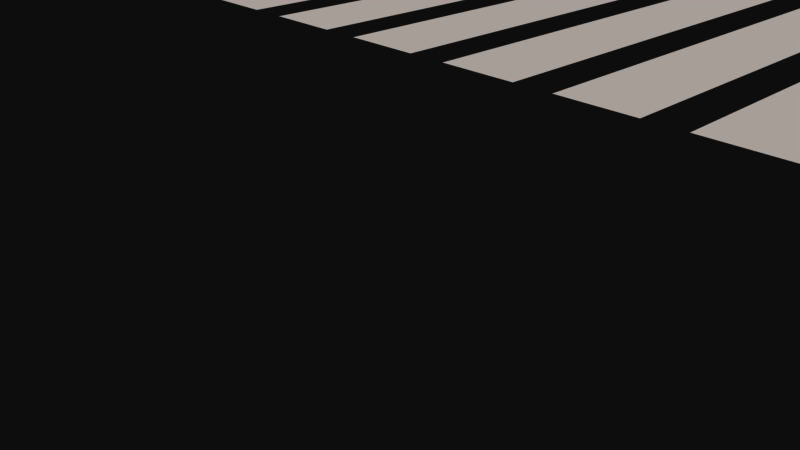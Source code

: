 # Source: landing_strip.blend  (saved by Blender 2.79.0; exported with 4.5.12 LTS)
import bpy
from mathutils import Matrix  # noqa: F401  (used for matrix-valued properties, if any)

bpy.ops.wm.read_factory_settings(use_empty=True)
scene = bpy.context.scene
scene.name = 'Scene'

# ---- collections
col_collection_1 = bpy.data.collections.new('Collection 1'); scene.collection.children.link(col_collection_1)

# ---- materials (node trees are filled in below, after node groups)
mat_markings = bpy.data.materials.new('Markings')
mat_markings.alpha_threshold = 0.0
mat_markings.use_transparent_shadow = False
mat_markings.diffuse_color = (1.0, 0.9451, 0.9098, 1.0)
mat_markings.roughness = 0.5

# ---- material node trees

# ---- world
world_world = bpy.data.worlds.new('World'); scene.world = world_world
world_world.color = (0.05088, 0.05088, 0.05088)
world_world.use_sun_shadow = False
world_world.sun_shadow_jitter_overblur = 0.0
world_world.cycles.sampling_method = 'MANUAL'

# ---- cameras
cam_camera = bpy.data.cameras.new('Camera')
cam_camera.clip_end = 100.0
cam_camera.lens = 35.0
cam_camera.sensor_width = 32.0
cam_camera.sensor_height = 18.0
cam_camera.ortho_scale = 7.314
cam_camera.dof.focus_distance = 0.0
cam_camera.dof.aperture_fstop = 128.0

# ---- meshes
me_plane = bpy.data.meshes.new('Plane')
me_plane.from_pydata([(-5.5, 7.0, -3.941e-08), (-3.5, 7.0, -3.941e-08), (-5.5, 37.0, -3.941e-08), (-3.5, 37.0, -3.941e-08), (-2.5, 7.0, -3.941e-08), (-0.5, 7.0, -3.941e-08), (-2.5, 37.0, -3.941e-08), (-0.5, 37.0, -3.941e-08), (0.5, 7.0, -3.941e-08), (2.5, 7.0, -3.941e-08), (0.5, 37.0, -3.941e-08), (2.5, 37.0, -3.941e-08), (3.5, 7.0, -3.941e-08), (5.5, 7.0, -3.941e-08), (3.5, 37.0, -3.941e-08), (5.5, 37.0, -3.941e-08), (-15.0, 0.0, -3.941e-08), (15.0, 0.0, -3.941e-08), (-15.0, 1500.0, -3.941e-08), (15.0, 1500.0, -3.941e-08), (-11.5, 7.0, -3.941e-08), (-9.5, 7.0, -3.941e-08), (-11.5, 37.0, -3.941e-08), (-9.5, 37.0, -3.941e-08), (-8.5, 7.0, -3.941e-08), (-6.5, 7.0, -3.941e-08), (-8.5, 37.0, -3.941e-08), (-6.5, 37.0, -3.941e-08), (6.5, 7.0, -3.941e-08), (8.5, 7.0, -3.941e-08), (6.5, 37.0, -3.941e-08), (8.5, 37.0, -3.941e-08), (9.5, 7.0, -3.941e-08), (11.5, 7.0, -3.941e-08), (9.5, 37.0, -3.941e-08), (11.5, 37.0, -3.941e-08), (-14.5, 7.0, -3.941e-08), (-12.5, 7.0, -3.941e-08), (-14.5, 37.0, -3.941e-08), (-12.5, 37.0, -3.941e-08), (12.5, 7.0, -3.941e-08), (14.5, 7.0, -3.941e-08), (12.5, 37.0, -3.941e-08), (14.5, 37.0, -3.941e-08), (0.0, 0.0, 1.197e-06), (0.0, 1200.0, -3.941e-08), (0.0, 1500.0, 2.454e-06), (0.0, 1200.0, -3.941e-08), (0.0, -450.0, -3.941e-08), (-6.0, -300.0, -3.941e-08), (6.0, -300.0, -3.941e-08), (-9.0, -450.0, -3.941e-08), (9.0, -450.0, -3.941e-08), (-15.0, -150.0, -3.941e-08), (15.0, -150.0, -3.941e-08), (0.0, -150.0, 1.197e-06), (0.0, -450.0, -3.941e-08), (15.0, -130.0, -7.773e-06), (115.0, -150.0, -3.941e-08), (85.25, -130.0, -1.551e-05), (95.0, -120.1, -1.551e-05), (115.0, 200.1, -7.631e-06), (124.8, 210.0, -1.522e-05), (94.98, 574.0, -1.554e-05), (295.0, 610.9, -3.941e-08), (15.0, 494.5, -0.2861), (15.0, 530.9, -3.941e-08), (95.02, 610.9, -3.941e-08), (295.0, 210.0, -3.941e-08), (-0.2401, -129.9, -7.797e-06), (-0.2401, -100.0, -7.797e-06), (9.774, -139.9, -1.553e-05), (95.51, -139.9, -1.553e-05), (105.3, -130.0, -1.553e-05), (105.2, 590.1, -1.556e-05), (7.5, 506.5, -0.3607), (94.51, 592.8, 1.394), (7.5, 465.3, -7.822e-06), (101.2, 594.0, 1.95)], [(18, 16), (66, 19), (44, 45), (46, 47), (49, 50), (51, 52), (16, 17), (18, 19), (53, 16), (55, 56), (59, 60), (17, 57), (58, 61), (63, 60), (64, 67), (67, 66), (65, 63), (68, 64), (62, 68), (77, 75), (70, 69), (71, 72), (74, 73), (78, 74), (75, 76), (57, 59), (17, 54), (17, 66), (61, 62), (54, 58), (17, 65), (72, 73), (69, 71), (76, 78)], [(0, 1, 3, 2), (4, 5, 7, 6), (8, 9, 11, 10), (12, 13, 15, 14), (20, 21, 23, 22), (24, 25, 27, 26), (28, 29, 31, 30), (32, 33, 35, 34), (36, 37, 39, 38), (40, 41, 43, 42)])
me_plane.materials.append(mat_markings)
me_plane.use_remesh_preserve_volume = False
me_plane.use_remesh_preserve_attributes = False
me_plane.use_mirror_vertex_groups = False
me_plane.update()

# ---- objects
ob_apt = bpy.data.objects.new('apt', me_plane)
ob_camera = bpy.data.objects.new('Camera', cam_camera)

# ---- transforms, parenting, visibility, modifiers, constraints
ob_apt.location = (0.0, 0.0, 0.0)
ob_apt.lineart.crease_threshold = 0.0
_vg = ob_apt.vertex_groups.new(name='RWYStart')
_vg = ob_apt.vertex_groups.new(name='RWL-Left')
_vg = ob_apt.vertex_groups.new(name='RWYEnd')
_vg = ob_apt.vertex_groups.new(name='RWY-CLL')
_vg = ob_apt.vertex_groups.new(name='RWY-CLL-End')
_vg = ob_apt.vertex_groups.new(name='ALS')
_vg = ob_apt.vertex_groups.new(name='RWL-Right')
_vg = ob_apt.vertex_groups.new(name='TAXI')
_vg = ob_apt.vertex_groups.new(name='TAXI-CLL')
ob_camera.location = (7.481, -6.508, 5.344)
ob_camera.rotation_euler = (1.109, 0.0, 0.8149)
ob_camera.lock_rotations_4d = False
ob_camera.empty_display_type = 'ARROWS'
ob_camera.color = (0.0, 0.0, 0.0, 0.0)
ob_camera.display_type = 'WIRE'
ob_camera.lineart.crease_threshold = 0.0

# ---- collection membership
col_collection_1.objects.link(ob_apt)
col_collection_1.objects.link(ob_camera)

# ---- scene / render settings (as saved in the file)
scene.camera = ob_camera
scene.frame_start = 1; scene.frame_end = 250; scene.frame_set(1)
scene.render.engine = 'BLENDER_EEVEE_NEXT'
scene.render.resolution_percentage = 50
scene.render.dither_intensity = 0.0
scene.cycles.use_denoising = False
scene.cycles.samples = 128
scene.cycles.sampling_pattern = 'TABULATED_SOBOL'
scene.cycles.light_sampling_threshold = 0.0
scene.cycles.use_adaptive_sampling = False
scene.cycles.use_light_tree = False
scene.cycles.blur_glossy = 0.0
scene.cycles.sample_clamp_indirect = 0.0
scene.view_settings.view_transform = 'Raw'
bpy.context.view_layer.update()

# ---- added for rendering (the .blend has no usable light): sun
light_auto_sun = bpy.data.lights.new('AutoSun', 'SUN')
light_auto_sun.energy = 3.0
light_auto_sun.angle = 0.0523599
ob_auto_sun = bpy.data.objects.new('AutoSun', light_auto_sun)
scene.collection.objects.link(ob_auto_sun)
ob_auto_sun.rotation_euler = (0.872665, 0.174533, 0.523599)
bpy.context.view_layer.update()
